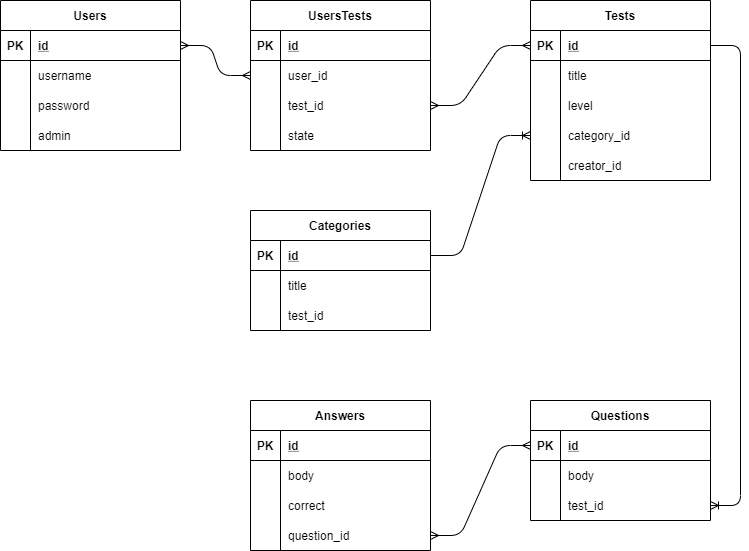

The diagram above was exported from draw.io. Its source (the exported page's mxGraphModel, read from the mxfile embedded in the PNG):
<mxGraphModel dx="521" dy="647" grid="1" gridSize="10" guides="1" tooltips="1" connect="1" arrows="1" fold="1" page="1" pageScale="1" pageWidth="850" pageHeight="1100" math="0" shadow="0" extFonts="Permanent Marker^https://fonts.googleapis.com/css?family=Permanent+Marker">
  <root>
    <mxCell id="0" />
    <mxCell id="1" parent="0" />
    <mxCell id="t9pSkZ3LnemPg5TQOVvW-23" value="Categories" style="shape=table;startSize=30;container=1;collapsible=1;childLayout=tableLayout;fixedRows=1;rowLines=0;fontStyle=1;align=center;resizeLast=1;" parent="1" vertex="1">
      <mxGeometry x="300" y="260" width="180" height="120" as="geometry" />
    </mxCell>
    <mxCell id="t9pSkZ3LnemPg5TQOVvW-24" value="" style="shape=partialRectangle;collapsible=0;dropTarget=0;pointerEvents=0;fillColor=none;top=0;left=0;bottom=1;right=0;points=[[0,0.5],[1,0.5]];portConstraint=eastwest;" parent="t9pSkZ3LnemPg5TQOVvW-23" vertex="1">
      <mxGeometry y="30" width="180" height="30" as="geometry" />
    </mxCell>
    <mxCell id="t9pSkZ3LnemPg5TQOVvW-25" value="PK" style="shape=partialRectangle;connectable=0;fillColor=none;top=0;left=0;bottom=0;right=0;fontStyle=1;overflow=hidden;" parent="t9pSkZ3LnemPg5TQOVvW-24" vertex="1">
      <mxGeometry width="30" height="30" as="geometry" />
    </mxCell>
    <mxCell id="t9pSkZ3LnemPg5TQOVvW-26" value="id" style="shape=partialRectangle;connectable=0;fillColor=none;top=0;left=0;bottom=0;right=0;align=left;spacingLeft=6;fontStyle=5;overflow=hidden;" parent="t9pSkZ3LnemPg5TQOVvW-24" vertex="1">
      <mxGeometry x="30" width="150" height="30" as="geometry" />
    </mxCell>
    <mxCell id="t9pSkZ3LnemPg5TQOVvW-27" value="" style="shape=partialRectangle;collapsible=0;dropTarget=0;pointerEvents=0;fillColor=none;top=0;left=0;bottom=0;right=0;points=[[0,0.5],[1,0.5]];portConstraint=eastwest;" parent="t9pSkZ3LnemPg5TQOVvW-23" vertex="1">
      <mxGeometry y="60" width="180" height="30" as="geometry" />
    </mxCell>
    <mxCell id="t9pSkZ3LnemPg5TQOVvW-28" value="" style="shape=partialRectangle;connectable=0;fillColor=none;top=0;left=0;bottom=0;right=0;editable=1;overflow=hidden;" parent="t9pSkZ3LnemPg5TQOVvW-27" vertex="1">
      <mxGeometry width="30" height="30" as="geometry" />
    </mxCell>
    <mxCell id="t9pSkZ3LnemPg5TQOVvW-29" value="title" style="shape=partialRectangle;connectable=0;fillColor=none;top=0;left=0;bottom=0;right=0;align=left;spacingLeft=6;overflow=hidden;" parent="t9pSkZ3LnemPg5TQOVvW-27" vertex="1">
      <mxGeometry x="30" width="150" height="30" as="geometry" />
    </mxCell>
    <mxCell id="t9pSkZ3LnemPg5TQOVvW-30" value="" style="shape=partialRectangle;collapsible=0;dropTarget=0;pointerEvents=0;fillColor=none;top=0;left=0;bottom=0;right=0;points=[[0,0.5],[1,0.5]];portConstraint=eastwest;" parent="t9pSkZ3LnemPg5TQOVvW-23" vertex="1">
      <mxGeometry y="90" width="180" height="30" as="geometry" />
    </mxCell>
    <mxCell id="t9pSkZ3LnemPg5TQOVvW-31" value="" style="shape=partialRectangle;connectable=0;fillColor=none;top=0;left=0;bottom=0;right=0;editable=1;overflow=hidden;" parent="t9pSkZ3LnemPg5TQOVvW-30" vertex="1">
      <mxGeometry width="30" height="30" as="geometry" />
    </mxCell>
    <mxCell id="t9pSkZ3LnemPg5TQOVvW-32" value="test_id" style="shape=partialRectangle;connectable=0;fillColor=none;top=0;left=0;bottom=0;right=0;align=left;spacingLeft=6;overflow=hidden;" parent="t9pSkZ3LnemPg5TQOVvW-30" vertex="1">
      <mxGeometry x="30" width="150" height="30" as="geometry" />
    </mxCell>
    <mxCell id="t9pSkZ3LnemPg5TQOVvW-36" value="Tests" style="shape=table;startSize=30;container=1;collapsible=1;childLayout=tableLayout;fixedRows=1;rowLines=0;fontStyle=1;align=center;resizeLast=1;" parent="1" vertex="1">
      <mxGeometry x="580" y="50" width="180" height="180" as="geometry" />
    </mxCell>
    <mxCell id="t9pSkZ3LnemPg5TQOVvW-37" value="" style="shape=partialRectangle;collapsible=0;dropTarget=0;pointerEvents=0;fillColor=none;top=0;left=0;bottom=1;right=0;points=[[0,0.5],[1,0.5]];portConstraint=eastwest;" parent="t9pSkZ3LnemPg5TQOVvW-36" vertex="1">
      <mxGeometry y="30" width="180" height="30" as="geometry" />
    </mxCell>
    <mxCell id="t9pSkZ3LnemPg5TQOVvW-38" value="PK" style="shape=partialRectangle;connectable=0;fillColor=none;top=0;left=0;bottom=0;right=0;fontStyle=1;overflow=hidden;" parent="t9pSkZ3LnemPg5TQOVvW-37" vertex="1">
      <mxGeometry width="30" height="30" as="geometry" />
    </mxCell>
    <mxCell id="t9pSkZ3LnemPg5TQOVvW-39" value="id" style="shape=partialRectangle;connectable=0;fillColor=none;top=0;left=0;bottom=0;right=0;align=left;spacingLeft=6;fontStyle=5;overflow=hidden;" parent="t9pSkZ3LnemPg5TQOVvW-37" vertex="1">
      <mxGeometry x="30" width="150" height="30" as="geometry" />
    </mxCell>
    <mxCell id="t9pSkZ3LnemPg5TQOVvW-40" value="" style="shape=partialRectangle;collapsible=0;dropTarget=0;pointerEvents=0;fillColor=none;top=0;left=0;bottom=0;right=0;points=[[0,0.5],[1,0.5]];portConstraint=eastwest;" parent="t9pSkZ3LnemPg5TQOVvW-36" vertex="1">
      <mxGeometry y="60" width="180" height="30" as="geometry" />
    </mxCell>
    <mxCell id="t9pSkZ3LnemPg5TQOVvW-41" value="" style="shape=partialRectangle;connectable=0;fillColor=none;top=0;left=0;bottom=0;right=0;editable=1;overflow=hidden;" parent="t9pSkZ3LnemPg5TQOVvW-40" vertex="1">
      <mxGeometry width="30" height="30" as="geometry" />
    </mxCell>
    <mxCell id="t9pSkZ3LnemPg5TQOVvW-42" value="title" style="shape=partialRectangle;connectable=0;fillColor=none;top=0;left=0;bottom=0;right=0;align=left;spacingLeft=6;overflow=hidden;" parent="t9pSkZ3LnemPg5TQOVvW-40" vertex="1">
      <mxGeometry x="30" width="150" height="30" as="geometry" />
    </mxCell>
    <mxCell id="t9pSkZ3LnemPg5TQOVvW-43" value="" style="shape=partialRectangle;collapsible=0;dropTarget=0;pointerEvents=0;fillColor=none;top=0;left=0;bottom=0;right=0;points=[[0,0.5],[1,0.5]];portConstraint=eastwest;" parent="t9pSkZ3LnemPg5TQOVvW-36" vertex="1">
      <mxGeometry y="90" width="180" height="30" as="geometry" />
    </mxCell>
    <mxCell id="t9pSkZ3LnemPg5TQOVvW-44" value="" style="shape=partialRectangle;connectable=0;fillColor=none;top=0;left=0;bottom=0;right=0;editable=1;overflow=hidden;" parent="t9pSkZ3LnemPg5TQOVvW-43" vertex="1">
      <mxGeometry width="30" height="30" as="geometry" />
    </mxCell>
    <mxCell id="t9pSkZ3LnemPg5TQOVvW-45" value="level" style="shape=partialRectangle;connectable=0;fillColor=none;top=0;left=0;bottom=0;right=0;align=left;spacingLeft=6;overflow=hidden;" parent="t9pSkZ3LnemPg5TQOVvW-43" vertex="1">
      <mxGeometry x="30" width="150" height="30" as="geometry" />
    </mxCell>
    <mxCell id="t9pSkZ3LnemPg5TQOVvW-46" value="" style="shape=partialRectangle;collapsible=0;dropTarget=0;pointerEvents=0;fillColor=none;top=0;left=0;bottom=0;right=0;points=[[0,0.5],[1,0.5]];portConstraint=eastwest;" parent="t9pSkZ3LnemPg5TQOVvW-36" vertex="1">
      <mxGeometry y="120" width="180" height="30" as="geometry" />
    </mxCell>
    <mxCell id="t9pSkZ3LnemPg5TQOVvW-47" value="" style="shape=partialRectangle;connectable=0;fillColor=none;top=0;left=0;bottom=0;right=0;editable=1;overflow=hidden;" parent="t9pSkZ3LnemPg5TQOVvW-46" vertex="1">
      <mxGeometry width="30" height="30" as="geometry" />
    </mxCell>
    <mxCell id="t9pSkZ3LnemPg5TQOVvW-48" value="category_id" style="shape=partialRectangle;connectable=0;fillColor=none;top=0;left=0;bottom=0;right=0;align=left;spacingLeft=6;overflow=hidden;" parent="t9pSkZ3LnemPg5TQOVvW-46" vertex="1">
      <mxGeometry x="30" width="150" height="30" as="geometry" />
    </mxCell>
    <mxCell id="t9pSkZ3LnemPg5TQOVvW-52" value="" style="shape=partialRectangle;collapsible=0;dropTarget=0;pointerEvents=0;fillColor=none;top=0;left=0;bottom=0;right=0;points=[[0,0.5],[1,0.5]];portConstraint=eastwest;" parent="t9pSkZ3LnemPg5TQOVvW-36" vertex="1">
      <mxGeometry y="150" width="180" height="30" as="geometry" />
    </mxCell>
    <mxCell id="t9pSkZ3LnemPg5TQOVvW-53" value="" style="shape=partialRectangle;connectable=0;fillColor=none;top=0;left=0;bottom=0;right=0;editable=1;overflow=hidden;" parent="t9pSkZ3LnemPg5TQOVvW-52" vertex="1">
      <mxGeometry width="30" height="30" as="geometry" />
    </mxCell>
    <mxCell id="t9pSkZ3LnemPg5TQOVvW-54" value="creator_id" style="shape=partialRectangle;connectable=0;fillColor=none;top=0;left=0;bottom=0;right=0;align=left;spacingLeft=6;overflow=hidden;" parent="t9pSkZ3LnemPg5TQOVvW-52" vertex="1">
      <mxGeometry x="30" width="150" height="30" as="geometry" />
    </mxCell>
    <mxCell id="t9pSkZ3LnemPg5TQOVvW-58" value="Users" style="shape=table;startSize=30;container=1;collapsible=1;childLayout=tableLayout;fixedRows=1;rowLines=0;fontStyle=1;align=center;resizeLast=1;" parent="1" vertex="1">
      <mxGeometry x="50" y="50" width="180" height="150" as="geometry" />
    </mxCell>
    <mxCell id="t9pSkZ3LnemPg5TQOVvW-59" value="" style="shape=partialRectangle;collapsible=0;dropTarget=0;pointerEvents=0;fillColor=none;top=0;left=0;bottom=1;right=0;points=[[0,0.5],[1,0.5]];portConstraint=eastwest;" parent="t9pSkZ3LnemPg5TQOVvW-58" vertex="1">
      <mxGeometry y="30" width="180" height="30" as="geometry" />
    </mxCell>
    <mxCell id="t9pSkZ3LnemPg5TQOVvW-60" value="PK" style="shape=partialRectangle;connectable=0;fillColor=none;top=0;left=0;bottom=0;right=0;fontStyle=1;overflow=hidden;" parent="t9pSkZ3LnemPg5TQOVvW-59" vertex="1">
      <mxGeometry width="30" height="30" as="geometry" />
    </mxCell>
    <mxCell id="t9pSkZ3LnemPg5TQOVvW-61" value="id" style="shape=partialRectangle;connectable=0;fillColor=none;top=0;left=0;bottom=0;right=0;align=left;spacingLeft=6;fontStyle=5;overflow=hidden;" parent="t9pSkZ3LnemPg5TQOVvW-59" vertex="1">
      <mxGeometry x="30" width="150" height="30" as="geometry" />
    </mxCell>
    <mxCell id="t9pSkZ3LnemPg5TQOVvW-62" value="" style="shape=partialRectangle;collapsible=0;dropTarget=0;pointerEvents=0;fillColor=none;top=0;left=0;bottom=0;right=0;points=[[0,0.5],[1,0.5]];portConstraint=eastwest;" parent="t9pSkZ3LnemPg5TQOVvW-58" vertex="1">
      <mxGeometry y="60" width="180" height="30" as="geometry" />
    </mxCell>
    <mxCell id="t9pSkZ3LnemPg5TQOVvW-63" value="" style="shape=partialRectangle;connectable=0;fillColor=none;top=0;left=0;bottom=0;right=0;editable=1;overflow=hidden;" parent="t9pSkZ3LnemPg5TQOVvW-62" vertex="1">
      <mxGeometry width="30" height="30" as="geometry" />
    </mxCell>
    <mxCell id="t9pSkZ3LnemPg5TQOVvW-64" value="username" style="shape=partialRectangle;connectable=0;fillColor=none;top=0;left=0;bottom=0;right=0;align=left;spacingLeft=6;overflow=hidden;" parent="t9pSkZ3LnemPg5TQOVvW-62" vertex="1">
      <mxGeometry x="30" width="150" height="30" as="geometry" />
    </mxCell>
    <mxCell id="t9pSkZ3LnemPg5TQOVvW-65" value="" style="shape=partialRectangle;collapsible=0;dropTarget=0;pointerEvents=0;fillColor=none;top=0;left=0;bottom=0;right=0;points=[[0,0.5],[1,0.5]];portConstraint=eastwest;" parent="t9pSkZ3LnemPg5TQOVvW-58" vertex="1">
      <mxGeometry y="90" width="180" height="30" as="geometry" />
    </mxCell>
    <mxCell id="t9pSkZ3LnemPg5TQOVvW-66" value="" style="shape=partialRectangle;connectable=0;fillColor=none;top=0;left=0;bottom=0;right=0;editable=1;overflow=hidden;" parent="t9pSkZ3LnemPg5TQOVvW-65" vertex="1">
      <mxGeometry width="30" height="30" as="geometry" />
    </mxCell>
    <mxCell id="t9pSkZ3LnemPg5TQOVvW-67" value="password" style="shape=partialRectangle;connectable=0;fillColor=none;top=0;left=0;bottom=0;right=0;align=left;spacingLeft=6;overflow=hidden;" parent="t9pSkZ3LnemPg5TQOVvW-65" vertex="1">
      <mxGeometry x="30" width="150" height="30" as="geometry" />
    </mxCell>
    <mxCell id="t9pSkZ3LnemPg5TQOVvW-68" value="" style="shape=partialRectangle;collapsible=0;dropTarget=0;pointerEvents=0;fillColor=none;top=0;left=0;bottom=0;right=0;points=[[0,0.5],[1,0.5]];portConstraint=eastwest;" parent="t9pSkZ3LnemPg5TQOVvW-58" vertex="1">
      <mxGeometry y="120" width="180" height="30" as="geometry" />
    </mxCell>
    <mxCell id="t9pSkZ3LnemPg5TQOVvW-69" value="" style="shape=partialRectangle;connectable=0;fillColor=none;top=0;left=0;bottom=0;right=0;editable=1;overflow=hidden;" parent="t9pSkZ3LnemPg5TQOVvW-68" vertex="1">
      <mxGeometry width="30" height="30" as="geometry" />
    </mxCell>
    <mxCell id="t9pSkZ3LnemPg5TQOVvW-70" value="admin" style="shape=partialRectangle;connectable=0;fillColor=none;top=0;left=0;bottom=0;right=0;align=left;spacingLeft=6;overflow=hidden;" parent="t9pSkZ3LnemPg5TQOVvW-68" vertex="1">
      <mxGeometry x="30" width="150" height="30" as="geometry" />
    </mxCell>
    <mxCell id="t9pSkZ3LnemPg5TQOVvW-74" value="Questions" style="shape=table;startSize=30;container=1;collapsible=1;childLayout=tableLayout;fixedRows=1;rowLines=0;fontStyle=1;align=center;resizeLast=1;" parent="1" vertex="1">
      <mxGeometry x="580" y="450" width="180" height="120" as="geometry" />
    </mxCell>
    <mxCell id="t9pSkZ3LnemPg5TQOVvW-75" value="" style="shape=partialRectangle;collapsible=0;dropTarget=0;pointerEvents=0;fillColor=none;top=0;left=0;bottom=1;right=0;points=[[0,0.5],[1,0.5]];portConstraint=eastwest;" parent="t9pSkZ3LnemPg5TQOVvW-74" vertex="1">
      <mxGeometry y="30" width="180" height="30" as="geometry" />
    </mxCell>
    <mxCell id="t9pSkZ3LnemPg5TQOVvW-76" value="PK" style="shape=partialRectangle;connectable=0;fillColor=none;top=0;left=0;bottom=0;right=0;fontStyle=1;overflow=hidden;" parent="t9pSkZ3LnemPg5TQOVvW-75" vertex="1">
      <mxGeometry width="30" height="30" as="geometry" />
    </mxCell>
    <mxCell id="t9pSkZ3LnemPg5TQOVvW-77" value="id" style="shape=partialRectangle;connectable=0;fillColor=none;top=0;left=0;bottom=0;right=0;align=left;spacingLeft=6;fontStyle=5;overflow=hidden;" parent="t9pSkZ3LnemPg5TQOVvW-75" vertex="1">
      <mxGeometry x="30" width="150" height="30" as="geometry" />
    </mxCell>
    <mxCell id="t9pSkZ3LnemPg5TQOVvW-78" value="" style="shape=partialRectangle;collapsible=0;dropTarget=0;pointerEvents=0;fillColor=none;top=0;left=0;bottom=0;right=0;points=[[0,0.5],[1,0.5]];portConstraint=eastwest;" parent="t9pSkZ3LnemPg5TQOVvW-74" vertex="1">
      <mxGeometry y="60" width="180" height="30" as="geometry" />
    </mxCell>
    <mxCell id="t9pSkZ3LnemPg5TQOVvW-79" value="" style="shape=partialRectangle;connectable=0;fillColor=none;top=0;left=0;bottom=0;right=0;editable=1;overflow=hidden;" parent="t9pSkZ3LnemPg5TQOVvW-78" vertex="1">
      <mxGeometry width="30" height="30" as="geometry" />
    </mxCell>
    <mxCell id="t9pSkZ3LnemPg5TQOVvW-80" value="body" style="shape=partialRectangle;connectable=0;fillColor=none;top=0;left=0;bottom=0;right=0;align=left;spacingLeft=6;overflow=hidden;" parent="t9pSkZ3LnemPg5TQOVvW-78" vertex="1">
      <mxGeometry x="30" width="150" height="30" as="geometry" />
    </mxCell>
    <mxCell id="t9pSkZ3LnemPg5TQOVvW-81" value="" style="shape=partialRectangle;collapsible=0;dropTarget=0;pointerEvents=0;fillColor=none;top=0;left=0;bottom=0;right=0;points=[[0,0.5],[1,0.5]];portConstraint=eastwest;" parent="t9pSkZ3LnemPg5TQOVvW-74" vertex="1">
      <mxGeometry y="90" width="180" height="30" as="geometry" />
    </mxCell>
    <mxCell id="t9pSkZ3LnemPg5TQOVvW-82" value="" style="shape=partialRectangle;connectable=0;fillColor=none;top=0;left=0;bottom=0;right=0;editable=1;overflow=hidden;" parent="t9pSkZ3LnemPg5TQOVvW-81" vertex="1">
      <mxGeometry width="30" height="30" as="geometry" />
    </mxCell>
    <mxCell id="t9pSkZ3LnemPg5TQOVvW-83" value="test_id" style="shape=partialRectangle;connectable=0;fillColor=none;top=0;left=0;bottom=0;right=0;align=left;spacingLeft=6;overflow=hidden;" parent="t9pSkZ3LnemPg5TQOVvW-81" vertex="1">
      <mxGeometry x="30" width="150" height="30" as="geometry" />
    </mxCell>
    <mxCell id="t9pSkZ3LnemPg5TQOVvW-90" value="Answers" style="shape=table;startSize=30;container=1;collapsible=1;childLayout=tableLayout;fixedRows=1;rowLines=0;fontStyle=1;align=center;resizeLast=1;" parent="1" vertex="1">
      <mxGeometry x="300" y="450" width="180" height="150" as="geometry" />
    </mxCell>
    <mxCell id="t9pSkZ3LnemPg5TQOVvW-91" value="" style="shape=partialRectangle;collapsible=0;dropTarget=0;pointerEvents=0;fillColor=none;top=0;left=0;bottom=1;right=0;points=[[0,0.5],[1,0.5]];portConstraint=eastwest;" parent="t9pSkZ3LnemPg5TQOVvW-90" vertex="1">
      <mxGeometry y="30" width="180" height="30" as="geometry" />
    </mxCell>
    <mxCell id="t9pSkZ3LnemPg5TQOVvW-92" value="PK" style="shape=partialRectangle;connectable=0;fillColor=none;top=0;left=0;bottom=0;right=0;fontStyle=1;overflow=hidden;" parent="t9pSkZ3LnemPg5TQOVvW-91" vertex="1">
      <mxGeometry width="30" height="30" as="geometry" />
    </mxCell>
    <mxCell id="t9pSkZ3LnemPg5TQOVvW-93" value="id" style="shape=partialRectangle;connectable=0;fillColor=none;top=0;left=0;bottom=0;right=0;align=left;spacingLeft=6;fontStyle=5;overflow=hidden;" parent="t9pSkZ3LnemPg5TQOVvW-91" vertex="1">
      <mxGeometry x="30" width="150" height="30" as="geometry" />
    </mxCell>
    <mxCell id="t9pSkZ3LnemPg5TQOVvW-94" value="" style="shape=partialRectangle;collapsible=0;dropTarget=0;pointerEvents=0;fillColor=none;top=0;left=0;bottom=0;right=0;points=[[0,0.5],[1,0.5]];portConstraint=eastwest;" parent="t9pSkZ3LnemPg5TQOVvW-90" vertex="1">
      <mxGeometry y="60" width="180" height="30" as="geometry" />
    </mxCell>
    <mxCell id="t9pSkZ3LnemPg5TQOVvW-95" value="" style="shape=partialRectangle;connectable=0;fillColor=none;top=0;left=0;bottom=0;right=0;editable=1;overflow=hidden;" parent="t9pSkZ3LnemPg5TQOVvW-94" vertex="1">
      <mxGeometry width="30" height="30" as="geometry" />
    </mxCell>
    <mxCell id="t9pSkZ3LnemPg5TQOVvW-96" value="body" style="shape=partialRectangle;connectable=0;fillColor=none;top=0;left=0;bottom=0;right=0;align=left;spacingLeft=6;overflow=hidden;" parent="t9pSkZ3LnemPg5TQOVvW-94" vertex="1">
      <mxGeometry x="30" width="150" height="30" as="geometry" />
    </mxCell>
    <mxCell id="t9pSkZ3LnemPg5TQOVvW-97" value="" style="shape=partialRectangle;collapsible=0;dropTarget=0;pointerEvents=0;fillColor=none;top=0;left=0;bottom=0;right=0;points=[[0,0.5],[1,0.5]];portConstraint=eastwest;" parent="t9pSkZ3LnemPg5TQOVvW-90" vertex="1">
      <mxGeometry y="90" width="180" height="30" as="geometry" />
    </mxCell>
    <mxCell id="t9pSkZ3LnemPg5TQOVvW-98" value="" style="shape=partialRectangle;connectable=0;fillColor=none;top=0;left=0;bottom=0;right=0;editable=1;overflow=hidden;" parent="t9pSkZ3LnemPg5TQOVvW-97" vertex="1">
      <mxGeometry width="30" height="30" as="geometry" />
    </mxCell>
    <mxCell id="t9pSkZ3LnemPg5TQOVvW-99" value="correct" style="shape=partialRectangle;connectable=0;fillColor=none;top=0;left=0;bottom=0;right=0;align=left;spacingLeft=6;overflow=hidden;" parent="t9pSkZ3LnemPg5TQOVvW-97" vertex="1">
      <mxGeometry x="30" width="150" height="30" as="geometry" />
    </mxCell>
    <mxCell id="t9pSkZ3LnemPg5TQOVvW-100" value="" style="shape=partialRectangle;collapsible=0;dropTarget=0;pointerEvents=0;fillColor=none;top=0;left=0;bottom=0;right=0;points=[[0,0.5],[1,0.5]];portConstraint=eastwest;" parent="t9pSkZ3LnemPg5TQOVvW-90" vertex="1">
      <mxGeometry y="120" width="180" height="30" as="geometry" />
    </mxCell>
    <mxCell id="t9pSkZ3LnemPg5TQOVvW-101" value="" style="shape=partialRectangle;connectable=0;fillColor=none;top=0;left=0;bottom=0;right=0;editable=1;overflow=hidden;" parent="t9pSkZ3LnemPg5TQOVvW-100" vertex="1">
      <mxGeometry width="30" height="30" as="geometry" />
    </mxCell>
    <mxCell id="t9pSkZ3LnemPg5TQOVvW-102" value="question_id" style="shape=partialRectangle;connectable=0;fillColor=none;top=0;left=0;bottom=0;right=0;align=left;spacingLeft=6;overflow=hidden;" parent="t9pSkZ3LnemPg5TQOVvW-100" vertex="1">
      <mxGeometry x="30" width="150" height="30" as="geometry" />
    </mxCell>
    <mxCell id="t9pSkZ3LnemPg5TQOVvW-106" value="UsersTests" style="shape=table;startSize=30;container=1;collapsible=1;childLayout=tableLayout;fixedRows=1;rowLines=0;fontStyle=1;align=center;resizeLast=1;" parent="1" vertex="1">
      <mxGeometry x="300" y="50" width="180" height="150" as="geometry" />
    </mxCell>
    <mxCell id="t9pSkZ3LnemPg5TQOVvW-107" value="" style="shape=partialRectangle;collapsible=0;dropTarget=0;pointerEvents=0;fillColor=none;top=0;left=0;bottom=1;right=0;points=[[0,0.5],[1,0.5]];portConstraint=eastwest;" parent="t9pSkZ3LnemPg5TQOVvW-106" vertex="1">
      <mxGeometry y="30" width="180" height="30" as="geometry" />
    </mxCell>
    <mxCell id="t9pSkZ3LnemPg5TQOVvW-108" value="PK" style="shape=partialRectangle;connectable=0;fillColor=none;top=0;left=0;bottom=0;right=0;fontStyle=1;overflow=hidden;" parent="t9pSkZ3LnemPg5TQOVvW-107" vertex="1">
      <mxGeometry width="30" height="30" as="geometry" />
    </mxCell>
    <mxCell id="t9pSkZ3LnemPg5TQOVvW-109" value="id" style="shape=partialRectangle;connectable=0;fillColor=none;top=0;left=0;bottom=0;right=0;align=left;spacingLeft=6;fontStyle=5;overflow=hidden;" parent="t9pSkZ3LnemPg5TQOVvW-107" vertex="1">
      <mxGeometry x="30" width="150" height="30" as="geometry" />
    </mxCell>
    <mxCell id="t9pSkZ3LnemPg5TQOVvW-110" value="" style="shape=partialRectangle;collapsible=0;dropTarget=0;pointerEvents=0;fillColor=none;top=0;left=0;bottom=0;right=0;points=[[0,0.5],[1,0.5]];portConstraint=eastwest;" parent="t9pSkZ3LnemPg5TQOVvW-106" vertex="1">
      <mxGeometry y="60" width="180" height="30" as="geometry" />
    </mxCell>
    <mxCell id="t9pSkZ3LnemPg5TQOVvW-111" value="" style="shape=partialRectangle;connectable=0;fillColor=none;top=0;left=0;bottom=0;right=0;editable=1;overflow=hidden;" parent="t9pSkZ3LnemPg5TQOVvW-110" vertex="1">
      <mxGeometry width="30" height="30" as="geometry" />
    </mxCell>
    <mxCell id="t9pSkZ3LnemPg5TQOVvW-112" value="user_id" style="shape=partialRectangle;connectable=0;fillColor=none;top=0;left=0;bottom=0;right=0;align=left;spacingLeft=6;overflow=hidden;" parent="t9pSkZ3LnemPg5TQOVvW-110" vertex="1">
      <mxGeometry x="30" width="150" height="30" as="geometry" />
    </mxCell>
    <mxCell id="t9pSkZ3LnemPg5TQOVvW-113" value="" style="shape=partialRectangle;collapsible=0;dropTarget=0;pointerEvents=0;fillColor=none;top=0;left=0;bottom=0;right=0;points=[[0,0.5],[1,0.5]];portConstraint=eastwest;" parent="t9pSkZ3LnemPg5TQOVvW-106" vertex="1">
      <mxGeometry y="90" width="180" height="30" as="geometry" />
    </mxCell>
    <mxCell id="t9pSkZ3LnemPg5TQOVvW-114" value="" style="shape=partialRectangle;connectable=0;fillColor=none;top=0;left=0;bottom=0;right=0;editable=1;overflow=hidden;" parent="t9pSkZ3LnemPg5TQOVvW-113" vertex="1">
      <mxGeometry width="30" height="30" as="geometry" />
    </mxCell>
    <mxCell id="t9pSkZ3LnemPg5TQOVvW-115" value="test_id" style="shape=partialRectangle;connectable=0;fillColor=none;top=0;left=0;bottom=0;right=0;align=left;spacingLeft=6;overflow=hidden;" parent="t9pSkZ3LnemPg5TQOVvW-113" vertex="1">
      <mxGeometry x="30" width="150" height="30" as="geometry" />
    </mxCell>
    <mxCell id="t9pSkZ3LnemPg5TQOVvW-116" value="" style="shape=partialRectangle;collapsible=0;dropTarget=0;pointerEvents=0;fillColor=none;top=0;left=0;bottom=0;right=0;points=[[0,0.5],[1,0.5]];portConstraint=eastwest;" parent="t9pSkZ3LnemPg5TQOVvW-106" vertex="1">
      <mxGeometry y="120" width="180" height="30" as="geometry" />
    </mxCell>
    <mxCell id="t9pSkZ3LnemPg5TQOVvW-117" value="" style="shape=partialRectangle;connectable=0;fillColor=none;top=0;left=0;bottom=0;right=0;editable=1;overflow=hidden;" parent="t9pSkZ3LnemPg5TQOVvW-116" vertex="1">
      <mxGeometry width="30" height="30" as="geometry" />
    </mxCell>
    <mxCell id="t9pSkZ3LnemPg5TQOVvW-118" value="state" style="shape=partialRectangle;connectable=0;fillColor=none;top=0;left=0;bottom=0;right=0;align=left;spacingLeft=6;overflow=hidden;" parent="t9pSkZ3LnemPg5TQOVvW-116" vertex="1">
      <mxGeometry x="30" width="150" height="30" as="geometry" />
    </mxCell>
    <mxCell id="t9pSkZ3LnemPg5TQOVvW-119" value="" style="edgeStyle=entityRelationEdgeStyle;fontSize=12;html=1;endArrow=ERmany;startArrow=ERmany;entryX=1;entryY=0.5;entryDx=0;entryDy=0;exitX=0;exitY=0.5;exitDx=0;exitDy=0;" parent="1" source="t9pSkZ3LnemPg5TQOVvW-37" target="t9pSkZ3LnemPg5TQOVvW-113" edge="1">
      <mxGeometry width="100" height="100" relative="1" as="geometry">
        <mxPoint x="550" y="270" as="sourcePoint" />
        <mxPoint x="180" y="560" as="targetPoint" />
      </mxGeometry>
    </mxCell>
    <mxCell id="t9pSkZ3LnemPg5TQOVvW-120" value="" style="edgeStyle=entityRelationEdgeStyle;fontSize=12;html=1;endArrow=ERmany;startArrow=ERmany;entryX=0;entryY=0.5;entryDx=0;entryDy=0;exitX=1;exitY=0.5;exitDx=0;exitDy=0;" parent="1" source="t9pSkZ3LnemPg5TQOVvW-59" target="t9pSkZ3LnemPg5TQOVvW-110" edge="1">
      <mxGeometry width="100" height="100" relative="1" as="geometry">
        <mxPoint x="590" y="355" as="sourcePoint" />
        <mxPoint x="507.5" y="415" as="targetPoint" />
      </mxGeometry>
    </mxCell>
    <mxCell id="t9pSkZ3LnemPg5TQOVvW-121" value="" style="edgeStyle=entityRelationEdgeStyle;fontSize=12;html=1;endArrow=ERoneToMany;exitX=1;exitY=0.5;exitDx=0;exitDy=0;entryX=0;entryY=0.5;entryDx=0;entryDy=0;" parent="1" source="t9pSkZ3LnemPg5TQOVvW-24" target="t9pSkZ3LnemPg5TQOVvW-46" edge="1">
      <mxGeometry width="100" height="100" relative="1" as="geometry">
        <mxPoint x="180" y="670" as="sourcePoint" />
        <mxPoint x="550" y="430" as="targetPoint" />
      </mxGeometry>
    </mxCell>
    <mxCell id="t9pSkZ3LnemPg5TQOVvW-122" value="" style="edgeStyle=entityRelationEdgeStyle;fontSize=12;html=1;endArrow=ERoneToMany;exitX=1;exitY=0.5;exitDx=0;exitDy=0;entryX=1;entryY=0.5;entryDx=0;entryDy=0;" parent="1" source="t9pSkZ3LnemPg5TQOVvW-37" target="t9pSkZ3LnemPg5TQOVvW-81" edge="1">
      <mxGeometry width="100" height="100" relative="1" as="geometry">
        <mxPoint x="530" y="870" as="sourcePoint" />
        <mxPoint x="780" y="740" as="targetPoint" />
      </mxGeometry>
    </mxCell>
    <mxCell id="t9pSkZ3LnemPg5TQOVvW-123" value="" style="edgeStyle=entityRelationEdgeStyle;fontSize=12;html=1;endArrow=ERmany;startArrow=ERmany;entryX=0;entryY=0.5;entryDx=0;entryDy=0;exitX=1;exitY=0.5;exitDx=0;exitDy=0;" parent="1" source="t9pSkZ3LnemPg5TQOVvW-100" target="t9pSkZ3LnemPg5TQOVvW-75" edge="1">
      <mxGeometry width="100" height="100" relative="1" as="geometry">
        <mxPoint x="510" y="880" as="sourcePoint" />
        <mxPoint x="610" y="780" as="targetPoint" />
      </mxGeometry>
    </mxCell>
  </root>
</mxGraphModel>